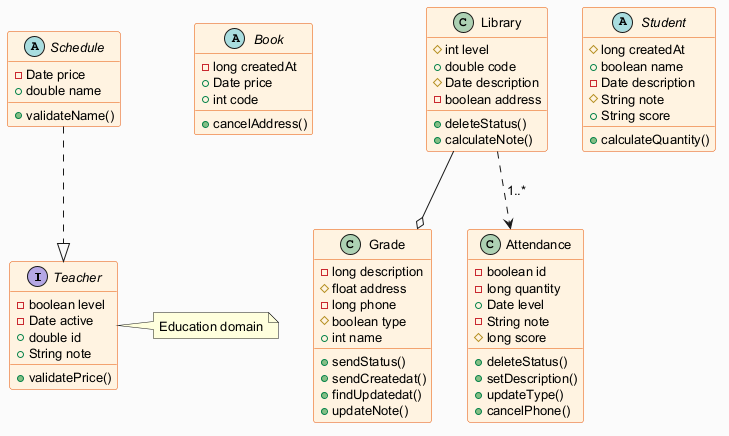

The diagram above was rendered by PlantUML. Its source (embedded in the PNG):
@startuml
skinparam backgroundColor #FAFAFA
skinparam classBackgroundColor #FFF3E0
skinparam classBorderColor #E65100
skinparam defaultFontSize 13
interface Teacher {
  -boolean level
  -Date active
  +double id
  +String note
  +validatePrice()
}
abstract class Book {
  -long createdAt
  +Date price
  +int code
  +cancelAddress()
}
abstract class Schedule {
  -Date price
  +double name
  +validateName()
}
class Grade {
  -long description
  #float address
  -long phone
  #boolean type
  +int name
  +sendStatus()
  +sendCreatedat()
  +findUpdatedat()
  +updateNote()
}
class Library {
  #int level
  +double code
  #Date description
  -boolean address
  +deleteStatus()
  +calculateNote()
}
class Attendance {
  -boolean id
  -long quantity
  +Date level
  -String note
  #long score
  +deleteStatus()
  +setDescription()
  +updateType()
  +cancelPhone()
}
abstract class Student {
  #long createdAt
  +boolean name
  -Date description
  #String note
  +String score
  +calculateQuantity()
}
Library --o Grade
Schedule ..|> Teacher
Library ..> Attendance : "1..*"
note right of Teacher : Education domain
@enduml